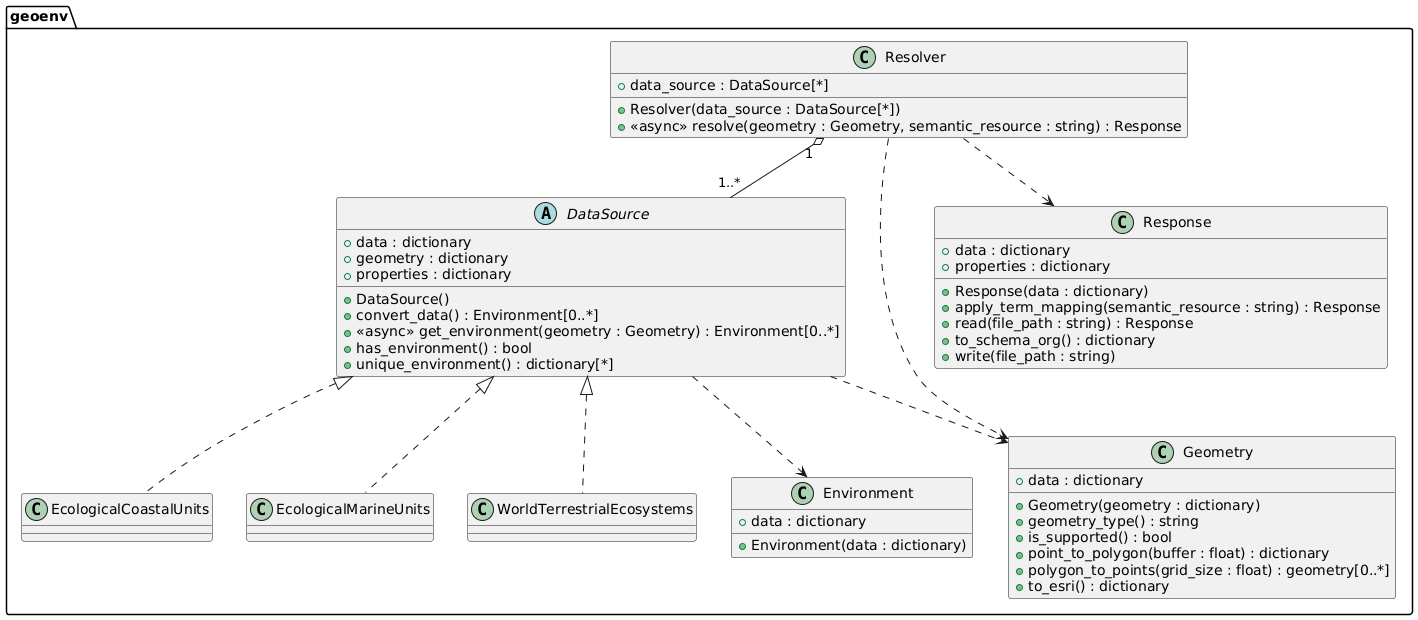

The diagram above was rendered by PlantUML. Its source (embedded in the PNG):
@startuml
package "geoenv" {

    class Resolver {
        + data_source : DataSource[*]
        + Resolver(data_source : DataSource[*])
        + <<async>> resolve(geometry : Geometry, semantic_resource : string) : Response
    }

    abstract class DataSource {
        + data : dictionary
        + geometry : dictionary
        + properties : dictionary
        + DataSource()
        + convert_data() : Environment[0..*]
        + <<async>> get_environment(geometry : Geometry) : Environment[0..*]
        + has_environment() : bool
        + unique_environment() : dictionary[*]
    }

    class WorldTerrestrialEcosystems implements DataSource {
    }

    class EcologicalCoastalUnits implements DataSource {
    }

    class EcologicalMarineUnits implements DataSource {
    }

    class Geometry {
        + data : dictionary
        + Geometry(geometry : dictionary)
        + geometry_type() : string
        + is_supported() : bool
        + point_to_polygon(buffer : float) : dictionary
        + polygon_to_points(grid_size : float) : geometry[0..*]
        + to_esri() : dictionary
    }

    class Environment {
        + data : dictionary
        + Environment(data : dictionary)
    }

    class Response {
        + data : dictionary
        + properties : dictionary
        + Response(data : dictionary)
        + apply_term_mapping(semantic_resource : string) : Response
        + read(file_path : string) : Response
        + to_schema_org() : dictionary
        + write(file_path : string)
    }

    Resolver "1" o-- "1..*" DataSource
    Resolver ..> Response
    Resolver ..> Geometry
    DataSource ..> Environment
    DataSource ..> Geometry
}
@enduml